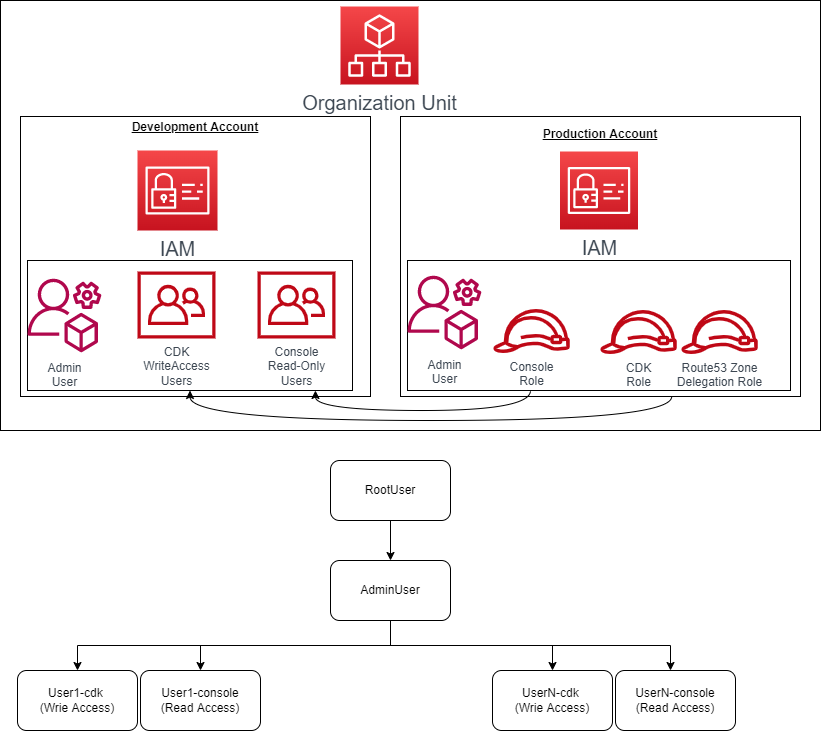

The diagram above was exported from draw.io. Its source (the exported page's mxGraphModel, read from the mxfile embedded in the PNG):
<mxGraphModel dx="1342" dy="865" grid="1" gridSize="10" guides="1" tooltips="1" connect="1" arrows="1" fold="1" page="1" pageScale="1" pageWidth="850" pageHeight="1100" math="0" shadow="0">
  <root>
    <mxCell id="wVJDQSX5_cYeupj3JR38-0" />
    <mxCell id="wVJDQSX5_cYeupj3JR38-1" parent="wVJDQSX5_cYeupj3JR38-0" />
    <mxCell id="wVJDQSX5_cYeupj3JR38-27" value="" style="rounded=0;whiteSpace=wrap;html=1;" parent="wVJDQSX5_cYeupj3JR38-1" vertex="1">
      <mxGeometry x="10" y="10" width="820" height="430" as="geometry" />
    </mxCell>
    <mxCell id="wVJDQSX5_cYeupj3JR38-23" value="&lt;b&gt;&lt;u&gt;Production Account&lt;br&gt;&lt;br&gt;&lt;/u&gt;&lt;/b&gt;&lt;br&gt;&lt;br&gt;&lt;br&gt;&lt;br&gt;&lt;br&gt;&lt;br&gt;&lt;br&gt;&lt;br&gt;&lt;br&gt;&lt;br&gt;&lt;br&gt;&lt;br&gt;&lt;br&gt;&lt;br&gt;&lt;br&gt;&lt;br&gt;" style="rounded=0;whiteSpace=wrap;html=1;" parent="wVJDQSX5_cYeupj3JR38-1" vertex="1">
      <mxGeometry x="410" y="126" width="400" height="280" as="geometry" />
    </mxCell>
    <mxCell id="wVJDQSX5_cYeupj3JR38-22" value="&lt;b&gt;&lt;u&gt;Development Account&lt;br&gt;&lt;br&gt;&lt;br&gt;&lt;br&gt;&lt;br&gt;&lt;br&gt;&lt;br&gt;&lt;br&gt;&lt;br&gt;&lt;br&gt;&lt;br&gt;&lt;br&gt;&lt;br&gt;&lt;br&gt;&lt;br&gt;&lt;br&gt;&lt;br&gt;&lt;br&gt;&lt;br&gt;&lt;/u&gt;&lt;/b&gt;" style="rounded=0;whiteSpace=wrap;html=1;" parent="wVJDQSX5_cYeupj3JR38-1" vertex="1">
      <mxGeometry x="30" y="126" width="350" height="280" as="geometry" />
    </mxCell>
    <mxCell id="wVJDQSX5_cYeupj3JR38-20" value="" style="rounded=0;whiteSpace=wrap;html=1;" parent="wVJDQSX5_cYeupj3JR38-1" vertex="1">
      <mxGeometry x="417" y="270" width="383" height="130" as="geometry" />
    </mxCell>
    <mxCell id="wVJDQSX5_cYeupj3JR38-19" value="" style="rounded=0;whiteSpace=wrap;html=1;" parent="wVJDQSX5_cYeupj3JR38-1" vertex="1">
      <mxGeometry x="37" y="270" width="325" height="130" as="geometry" />
    </mxCell>
    <mxCell id="wVJDQSX5_cYeupj3JR38-2" value="&lt;span style=&quot;color: rgb(61 , 71 , 82) ; font-size: 20px&quot;&gt;IAM&lt;/span&gt;&lt;b style=&quot;color: rgb(0 , 0 , 0)&quot;&gt;&lt;u&gt;&lt;br&gt;&lt;/u&gt;&lt;/b&gt;" style="sketch=0;points=[[0,0,0],[0.25,0,0],[0.5,0,0],[0.75,0,0],[1,0,0],[0,1,0],[0.25,1,0],[0.5,1,0],[0.75,1,0],[1,1,0],[0,0.25,0],[0,0.5,0],[0,0.75,0],[1,0.25,0],[1,0.5,0],[1,0.75,0]];outlineConnect=0;fontColor=#232F3E;gradientColor=#F54749;gradientDirection=north;fillColor=#C7131F;strokeColor=#ffffff;dashed=0;verticalLabelPosition=bottom;verticalAlign=top;align=center;html=1;fontSize=12;fontStyle=0;aspect=fixed;shape=mxgraph.aws4.resourceIcon;resIcon=mxgraph.aws4.identity_and_access_management;" parent="wVJDQSX5_cYeupj3JR38-1" vertex="1">
      <mxGeometry x="147" y="160" width="80" height="80" as="geometry" />
    </mxCell>
    <mxCell id="wVJDQSX5_cYeupj3JR38-3" value="&lt;span style=&quot;color: rgb(61 , 71 , 82) ; font-size: 20px&quot;&gt;Organization Unit&lt;/span&gt;" style="sketch=0;points=[[0,0,0],[0.25,0,0],[0.5,0,0],[0.75,0,0],[1,0,0],[0,1,0],[0.25,1,0],[0.5,1,0],[0.75,1,0],[1,1,0],[0,0.25,0],[0,0.5,0],[0,0.75,0],[1,0.25,0],[1,0.5,0],[1,0.75,0]];outlineConnect=0;fontColor=#232F3E;gradientColor=#F54749;gradientDirection=north;fillColor=#C7131F;strokeColor=#ffffff;dashed=0;verticalLabelPosition=bottom;verticalAlign=top;align=center;html=1;fontSize=12;fontStyle=0;aspect=fixed;shape=mxgraph.aws4.resourceIcon;resIcon=mxgraph.aws4.organizations;" parent="wVJDQSX5_cYeupj3JR38-1" vertex="1">
      <mxGeometry x="350" y="16" width="78" height="78" as="geometry" />
    </mxCell>
    <mxCell id="wVJDQSX5_cYeupj3JR38-6" value="&lt;span data-lucid-type=&quot;application/vnd.lucid.text&quot; data-lucid-content=&quot;{&amp;#34;t&amp;#34;:&amp;#34;CDK\nWriteAccess&amp;#34;,&amp;#34;m&amp;#34;:[{&amp;#34;s&amp;#34;:0,&amp;#34;n&amp;#34;:&amp;#34;p&amp;#34;,&amp;#34;v&amp;#34;:1.1},{&amp;#34;s&amp;#34;:0,&amp;#34;n&amp;#34;:&amp;#34;a&amp;#34;,&amp;#34;v&amp;#34;:&amp;#34;center&amp;#34;},{&amp;#34;s&amp;#34;:4,&amp;#34;n&amp;#34;:&amp;#34;p&amp;#34;,&amp;#34;v&amp;#34;:1.1},{&amp;#34;s&amp;#34;:4,&amp;#34;n&amp;#34;:&amp;#34;a&amp;#34;,&amp;#34;v&amp;#34;:&amp;#34;center&amp;#34;},{&amp;#34;s&amp;#34;:0,&amp;#34;n&amp;#34;:&amp;#34;fc&amp;#34;,&amp;#34;v&amp;#34;:&amp;#34;Regular&amp;#34;,&amp;#34;e&amp;#34;:15},{&amp;#34;s&amp;#34;:0,&amp;#34;n&amp;#34;:&amp;#34;s&amp;#34;,&amp;#34;v&amp;#34;:26.666666666666668,&amp;#34;e&amp;#34;:15},{&amp;#34;s&amp;#34;:0,&amp;#34;n&amp;#34;:&amp;#34;c&amp;#34;,&amp;#34;v&amp;#34;:&amp;#34;3d4752ff&amp;#34;,&amp;#34;e&amp;#34;:15}]}&quot;&gt;&lt;font style=&quot;font-size: 12px&quot;&gt;&lt;span style=&quot;color: rgb(61 , 71 , 82)&quot;&gt;CDK&lt;br&gt;&lt;/span&gt;&lt;span style=&quot;color: rgb(61 , 71 , 82)&quot;&gt;WriteAccess&lt;br&gt;Users&lt;/span&gt;&lt;/font&gt;&lt;/span&gt;" style="sketch=0;outlineConnect=0;fontColor=#232F3E;gradientColor=none;fillColor=#BF0816;strokeColor=none;dashed=0;verticalLabelPosition=bottom;verticalAlign=top;align=center;html=1;fontSize=12;fontStyle=0;aspect=fixed;pointerEvents=1;shape=mxgraph.aws4.organizations_organizational_unit;" parent="wVJDQSX5_cYeupj3JR38-1" vertex="1">
      <mxGeometry x="147" y="281" width="78" height="67" as="geometry" />
    </mxCell>
    <mxCell id="wVJDQSX5_cYeupj3JR38-7" value="&lt;font color=&quot;#3d4752&quot; style=&quot;font-size: 12px&quot;&gt;Admin&lt;br&gt;User&lt;/font&gt;" style="sketch=0;outlineConnect=0;fontColor=#232F3E;gradientColor=none;fillColor=#B0084D;strokeColor=none;dashed=0;verticalLabelPosition=bottom;verticalAlign=top;align=center;html=1;fontSize=12;fontStyle=0;aspect=fixed;pointerEvents=1;shape=mxgraph.aws4.organizations_management_account;" parent="wVJDQSX5_cYeupj3JR38-1" vertex="1">
      <mxGeometry x="37" y="286" width="74" height="78" as="geometry" />
    </mxCell>
    <mxCell id="wVJDQSX5_cYeupj3JR38-9" value="&lt;font style=&quot;font-size: 12px&quot;&gt;&lt;span style=&quot;color: rgb(61 , 71 , 82)&quot;&gt;CDK&lt;/span&gt;&lt;br style=&quot;color: rgb(61 , 71 , 82)&quot;&gt;&lt;span style=&quot;color: rgb(61 , 71 , 82)&quot;&gt;Role&lt;/span&gt;&lt;/font&gt;" style="sketch=0;outlineConnect=0;fontColor=#232F3E;gradientColor=none;fillColor=#BF0816;strokeColor=none;dashed=0;verticalLabelPosition=bottom;verticalAlign=top;align=center;html=1;fontSize=12;fontStyle=0;aspect=fixed;pointerEvents=1;shape=mxgraph.aws4.role;" parent="wVJDQSX5_cYeupj3JR38-1" vertex="1">
      <mxGeometry x="609" y="319.5" width="78" height="44" as="geometry" />
    </mxCell>
    <mxCell id="wVJDQSX5_cYeupj3JR38-10" value="&lt;font style=&quot;font-size: 12px&quot;&gt;&lt;span style=&quot;color: rgb(61 , 71 , 82)&quot;&gt;Console&lt;br&gt;&lt;/span&gt;&lt;span style=&quot;color: rgb(61 , 71 , 82)&quot;&gt;Read-Only&lt;br&gt;Users&lt;/span&gt;&lt;/font&gt;" style="sketch=0;outlineConnect=0;fontColor=#232F3E;gradientColor=none;fillColor=#BF0816;strokeColor=none;dashed=0;verticalLabelPosition=bottom;verticalAlign=top;align=center;html=1;fontSize=12;fontStyle=0;aspect=fixed;pointerEvents=1;shape=mxgraph.aws4.organizations_organizational_unit;" parent="wVJDQSX5_cYeupj3JR38-1" vertex="1">
      <mxGeometry x="267" y="281" width="78" height="67" as="geometry" />
    </mxCell>
    <mxCell id="wVJDQSX5_cYeupj3JR38-12" value="&lt;span style=&quot;color: rgb(61 , 71 , 82) ; font-size: 20px&quot;&gt;IAM&lt;/span&gt;" style="sketch=0;points=[[0,0,0],[0.25,0,0],[0.5,0,0],[0.75,0,0],[1,0,0],[0,1,0],[0.25,1,0],[0.5,1,0],[0.75,1,0],[1,1,0],[0,0.25,0],[0,0.5,0],[0,0.75,0],[1,0.25,0],[1,0.5,0],[1,0.75,0]];outlineConnect=0;fontColor=#232F3E;gradientColor=#F54749;gradientDirection=north;fillColor=#C7131F;strokeColor=#ffffff;dashed=0;verticalLabelPosition=bottom;verticalAlign=top;align=center;html=1;fontSize=12;fontStyle=0;aspect=fixed;shape=mxgraph.aws4.resourceIcon;resIcon=mxgraph.aws4.identity_and_access_management;" parent="wVJDQSX5_cYeupj3JR38-1" vertex="1">
      <mxGeometry x="569.5" y="161" width="78" height="78" as="geometry" />
    </mxCell>
    <mxCell id="wVJDQSX5_cYeupj3JR38-14" value="&lt;font color=&quot;#3d4752&quot; style=&quot;font-size: 12px&quot;&gt;Admin&lt;br&gt;User&lt;/font&gt;" style="sketch=0;outlineConnect=0;fontColor=#232F3E;gradientColor=none;fillColor=#B0084D;strokeColor=none;dashed=0;verticalLabelPosition=bottom;verticalAlign=top;align=center;html=1;fontSize=12;fontStyle=0;aspect=fixed;pointerEvents=1;shape=mxgraph.aws4.organizations_management_account;" parent="wVJDQSX5_cYeupj3JR38-1" vertex="1">
      <mxGeometry x="417" y="283" width="74" height="78" as="geometry" />
    </mxCell>
    <mxCell id="wVJDQSX5_cYeupj3JR38-16" value="&lt;font color=&quot;#3d4752&quot; style=&quot;font-size: 12px&quot;&gt;Route53 Zone&lt;br&gt;Delegation Role&lt;/font&gt;" style="sketch=0;outlineConnect=0;fontColor=#232F3E;gradientColor=none;fillColor=#BF0816;strokeColor=none;dashed=0;verticalLabelPosition=bottom;verticalAlign=top;align=center;html=1;fontSize=12;fontStyle=0;aspect=fixed;pointerEvents=1;shape=mxgraph.aws4.role;" parent="wVJDQSX5_cYeupj3JR38-1" vertex="1">
      <mxGeometry x="690" y="319.5" width="78" height="44" as="geometry" />
    </mxCell>
    <mxCell id="XJKbQcDCR-_RLxpUtyF5-1" value="&lt;font color=&quot;#3d4752&quot; style=&quot;font-size: 12px&quot;&gt;Console&lt;br&gt;Role&lt;/font&gt;" style="sketch=0;outlineConnect=0;fontColor=#232F3E;gradientColor=none;fillColor=#BF0816;strokeColor=none;dashed=0;verticalLabelPosition=bottom;verticalAlign=top;align=center;html=1;fontSize=12;fontStyle=0;aspect=fixed;pointerEvents=1;shape=mxgraph.aws4.role;" parent="wVJDQSX5_cYeupj3JR38-1" vertex="1">
      <mxGeometry x="502" y="318.5" width="78" height="44" as="geometry" />
    </mxCell>
    <mxCell id="XJKbQcDCR-_RLxpUtyF5-4" value="" style="endArrow=classic;html=1;rounded=0;entryX=0.886;entryY=1;entryDx=0;entryDy=0;entryPerimeter=0;edgeStyle=orthogonalEdgeStyle;curved=1;" parent="wVJDQSX5_cYeupj3JR38-1" target="wVJDQSX5_cYeupj3JR38-19" edge="1">
      <mxGeometry width="50" height="50" relative="1" as="geometry">
        <mxPoint x="540" y="400" as="sourcePoint" />
        <mxPoint x="410" y="442" as="targetPoint" />
        <Array as="points">
          <mxPoint x="540" y="420" />
          <mxPoint x="325" y="420" />
        </Array>
      </mxGeometry>
    </mxCell>
    <mxCell id="XJKbQcDCR-_RLxpUtyF5-5" value="" style="endArrow=classic;html=1;rounded=0;exitX=0.678;exitY=1;exitDx=0;exitDy=0;exitPerimeter=0;entryX=0.5;entryY=1;entryDx=0;entryDy=0;edgeStyle=orthogonalEdgeStyle;curved=1;" parent="wVJDQSX5_cYeupj3JR38-1" source="wVJDQSX5_cYeupj3JR38-23" target="wVJDQSX5_cYeupj3JR38-19" edge="1">
      <mxGeometry width="50" height="50" relative="1" as="geometry">
        <mxPoint x="549.943" y="380" as="sourcePoint" />
        <mxPoint x="334.95000000000005" y="410" as="targetPoint" />
        <Array as="points">
          <mxPoint x="681" y="430" />
          <mxPoint x="200" y="430" />
        </Array>
      </mxGeometry>
    </mxCell>
    <mxCell id="8gVXKCLiz_FUVJvM95kC-1" style="edgeStyle=orthogonalEdgeStyle;rounded=0;orthogonalLoop=1;jettySize=auto;html=1;exitX=0.5;exitY=1;exitDx=0;exitDy=0;" edge="1" parent="wVJDQSX5_cYeupj3JR38-1" source="8gVXKCLiz_FUVJvM95kC-0">
      <mxGeometry relative="1" as="geometry">
        <mxPoint x="400" y="570" as="targetPoint" />
      </mxGeometry>
    </mxCell>
    <mxCell id="8gVXKCLiz_FUVJvM95kC-0" value="RootUser" style="rounded=1;whiteSpace=wrap;html=1;" vertex="1" parent="wVJDQSX5_cYeupj3JR38-1">
      <mxGeometry x="340" y="470" width="120" height="60" as="geometry" />
    </mxCell>
    <mxCell id="8gVXKCLiz_FUVJvM95kC-3" style="edgeStyle=orthogonalEdgeStyle;rounded=0;orthogonalLoop=1;jettySize=auto;html=1;exitX=0.5;exitY=1;exitDx=0;exitDy=0;entryX=0.5;entryY=0;entryDx=0;entryDy=0;" edge="1" parent="wVJDQSX5_cYeupj3JR38-1" source="8gVXKCLiz_FUVJvM95kC-2" target="8gVXKCLiz_FUVJvM95kC-4">
      <mxGeometry relative="1" as="geometry">
        <mxPoint x="80" y="680" as="targetPoint" />
      </mxGeometry>
    </mxCell>
    <mxCell id="8gVXKCLiz_FUVJvM95kC-5" style="edgeStyle=orthogonalEdgeStyle;rounded=0;orthogonalLoop=1;jettySize=auto;html=1;exitX=0.5;exitY=1;exitDx=0;exitDy=0;" edge="1" parent="wVJDQSX5_cYeupj3JR38-1" source="8gVXKCLiz_FUVJvM95kC-2">
      <mxGeometry relative="1" as="geometry">
        <mxPoint x="210" y="680" as="targetPoint" />
      </mxGeometry>
    </mxCell>
    <mxCell id="8gVXKCLiz_FUVJvM95kC-7" style="edgeStyle=orthogonalEdgeStyle;rounded=0;orthogonalLoop=1;jettySize=auto;html=1;exitX=0.5;exitY=1;exitDx=0;exitDy=0;" edge="1" parent="wVJDQSX5_cYeupj3JR38-1" source="8gVXKCLiz_FUVJvM95kC-2">
      <mxGeometry relative="1" as="geometry">
        <mxPoint x="680" y="680" as="targetPoint" />
      </mxGeometry>
    </mxCell>
    <mxCell id="8gVXKCLiz_FUVJvM95kC-10" style="edgeStyle=orthogonalEdgeStyle;rounded=0;orthogonalLoop=1;jettySize=auto;html=1;exitX=0.5;exitY=1;exitDx=0;exitDy=0;entryX=0.5;entryY=0;entryDx=0;entryDy=0;" edge="1" parent="wVJDQSX5_cYeupj3JR38-1" source="8gVXKCLiz_FUVJvM95kC-2" target="8gVXKCLiz_FUVJvM95kC-8">
      <mxGeometry relative="1" as="geometry" />
    </mxCell>
    <mxCell id="8gVXKCLiz_FUVJvM95kC-2" value="AdminUser" style="rounded=1;whiteSpace=wrap;html=1;" vertex="1" parent="wVJDQSX5_cYeupj3JR38-1">
      <mxGeometry x="340" y="570" width="120" height="60" as="geometry" />
    </mxCell>
    <mxCell id="8gVXKCLiz_FUVJvM95kC-4" value="User1-cdk &lt;br&gt;(Wrie Access)" style="rounded=1;whiteSpace=wrap;html=1;" vertex="1" parent="wVJDQSX5_cYeupj3JR38-1">
      <mxGeometry x="27" y="680" width="120" height="60" as="geometry" />
    </mxCell>
    <mxCell id="8gVXKCLiz_FUVJvM95kC-6" value="User1-console&lt;br&gt;(Read Access)" style="rounded=1;whiteSpace=wrap;html=1;" vertex="1" parent="wVJDQSX5_cYeupj3JR38-1">
      <mxGeometry x="150" y="680" width="120" height="60" as="geometry" />
    </mxCell>
    <mxCell id="8gVXKCLiz_FUVJvM95kC-8" value="UserN-cdk &lt;br&gt;(Wrie Access)" style="rounded=1;whiteSpace=wrap;html=1;" vertex="1" parent="wVJDQSX5_cYeupj3JR38-1">
      <mxGeometry x="502" y="680" width="120" height="60" as="geometry" />
    </mxCell>
    <mxCell id="8gVXKCLiz_FUVJvM95kC-9" value="UserN-console&lt;br&gt;(Read Access)" style="rounded=1;whiteSpace=wrap;html=1;" vertex="1" parent="wVJDQSX5_cYeupj3JR38-1">
      <mxGeometry x="625" y="680" width="120" height="60" as="geometry" />
    </mxCell>
  </root>
</mxGraphModel>